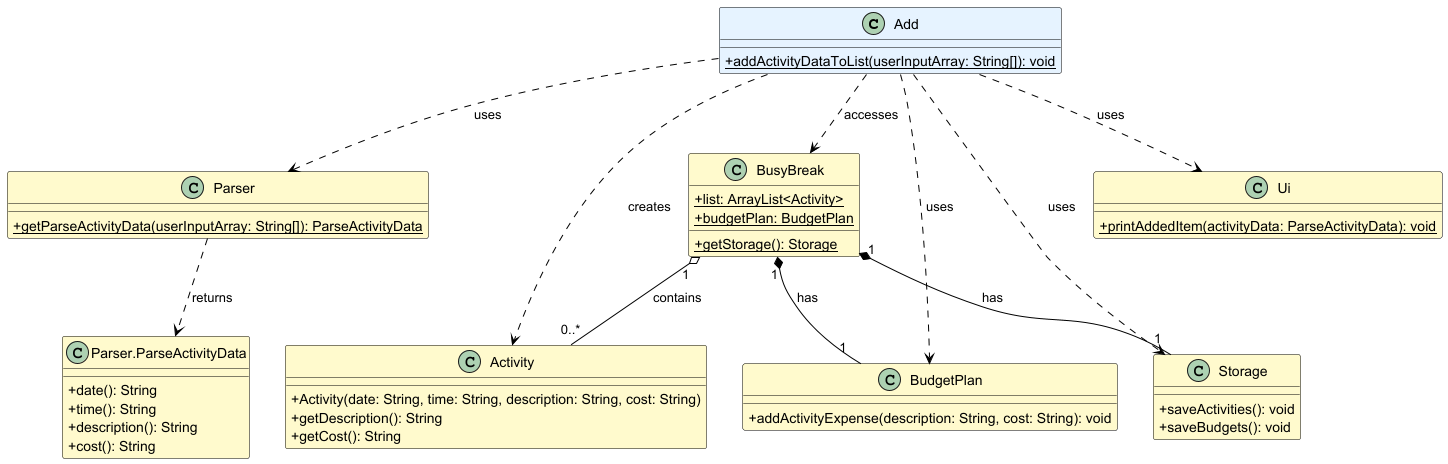

The diagram above was rendered by PlantUML. Its source (embedded in the PNG):
@startuml AddCommandClassDiagram

!define LIGHTYELLOW #FFFACD
!define LIGHTBLUE #E6F3FF

skinparam classAttributeIconSize 0
skinparam class {
    BackgroundColor LIGHTYELLOW
    BorderColor Black
    ArrowColor Black
}

class Add LIGHTBLUE {
    + {static} addActivityDataToList(userInputArray: String[]): void
}

class Parser {
    + {static} getParseActivityData(userInputArray: String[]): ParseActivityData
}

class "Parser.ParseActivityData" as ParseActivityData {
    + date(): String
    + time(): String
    + description(): String
    + cost(): String
}

class Activity {
    + Activity(date: String, time: String, description: String, cost: String)
    + getDescription(): String
    + getCost(): String
}

class BusyBreak {
    + {static} list: ArrayList<Activity>
    + {static} budgetPlan: BudgetPlan
    + {static} getStorage(): Storage
}

class BudgetPlan {
    + addActivityExpense(description: String, cost: String): void
}

class Storage {
    + saveActivities(): void
    + saveBudgets(): void
}

class Ui {
    + {static} printAddedItem(activityData: ParseActivityData): void
}

' Relationships
Add ..> Parser : uses
Add ..> Activity : creates
Add ..> BusyBreak : accesses
Add ..> Ui : uses

Parser ..> ParseActivityData : returns

BusyBreak "1" o-- "0..*" Activity : contains
BusyBreak "1" *-- "1" BudgetPlan : has
BusyBreak "1" *-- "1" Storage : has

Add ..> BudgetPlan : uses
Add ..> Storage : uses


@enduml